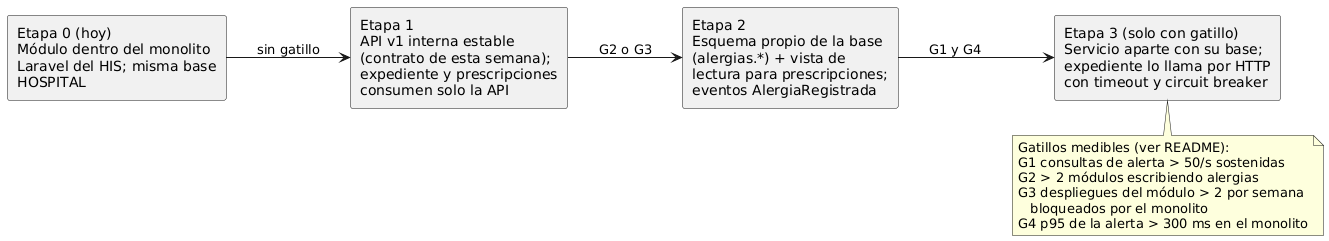

The diagram above was rendered by PlantUML. Its source (embedded in the PNG):
@startuml semana-05-frontera-migracion
' Frontera evaluada y migración por etapas (solo si se cumplen los gatillos)
left to right direction
rectangle "Etapa 0 (hoy)\nMódulo dentro del monolito\nLaravel del HIS; misma base\nHOSPITAL" as E0
rectangle "Etapa 1\nAPI v1 interna estable\n(contrato de esta semana);\nexpediente y prescripciones\nconsumen solo la API" as E1
rectangle "Etapa 2\nEsquema propio de la base\n(alergias.*) + vista de\nlectura para prescripciones;\neventos AlergiaRegistrada" as E2
rectangle "Etapa 3 (solo con gatillo)\nServicio aparte con su base;\nexpediente lo llama por HTTP\ncon timeout y circuit breaker" as E3
E0 --> E1 : sin gatillo
E1 --> E2 : G2 o G3
E2 --> E3 : G1 y G4
note bottom of E3
  Gatillos medibles (ver README):
  G1 consultas de alerta > 50/s sostenidas
  G2 > 2 módulos escribiendo alergias
  G3 despliegues del módulo > 2 por semana
     bloqueados por el monolito
  G4 p95 de la alerta > 300 ms en el monolito
end note
@enduml